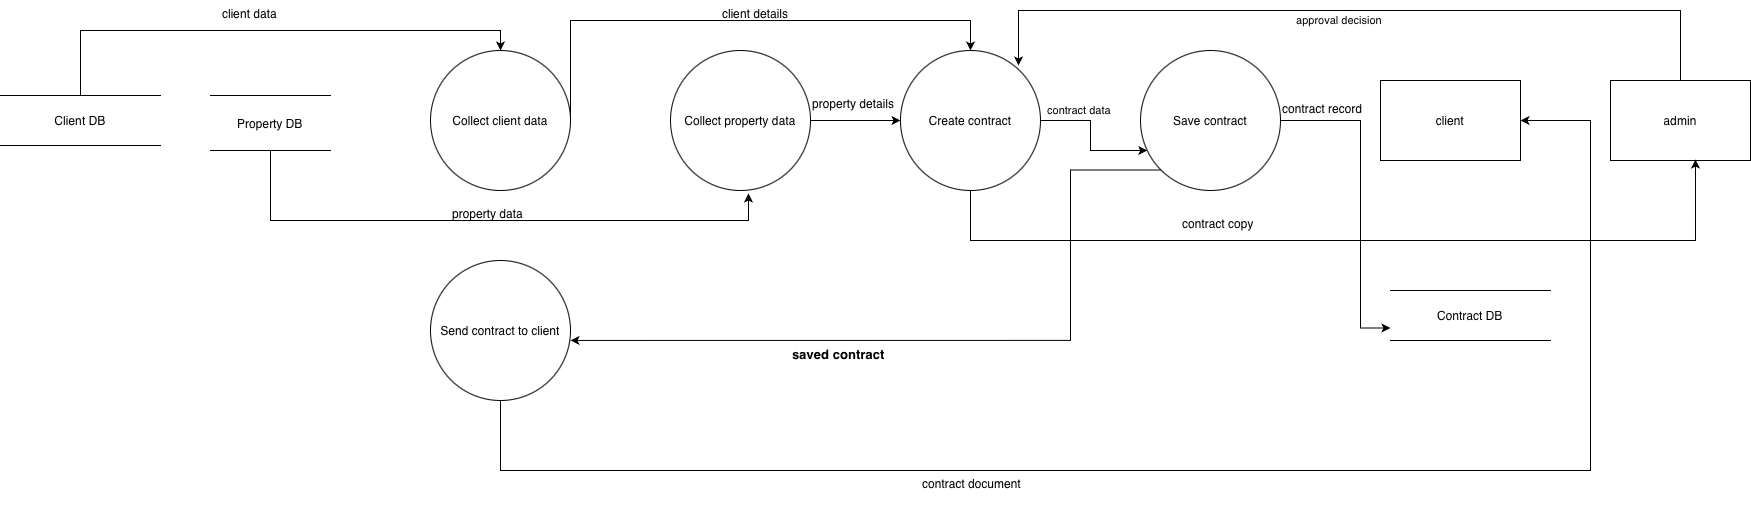

The diagram above was exported from draw.io. Its source (the exported page's mxGraphModel, read from the mxfile embedded in the PNG):
<mxGraphModel dx="1668" dy="625" grid="1" gridSize="10" guides="1" tooltips="1" connect="1" arrows="1" fold="1" page="1" pageScale="1" pageWidth="850" pageHeight="1100" math="0" shadow="0">
  <root>
    <mxCell id="0" />
    <mxCell id="1" parent="0" />
    <mxCell id="EQV0Dvn7ZrVE6o8_j52h-1" parent="1" style="html=1;dashed=0;whiteSpace=wrap;" value="admin" vertex="1">
      <mxGeometry height="80" width="140" x="1320" y="340" as="geometry" />
    </mxCell>
    <mxCell id="EQV0Dvn7ZrVE6o8_j52h-2" parent="1" style="html=1;dashed=0;whiteSpace=wrap;" value="client" vertex="1">
      <mxGeometry height="80" width="140" x="1090" y="340" as="geometry" />
    </mxCell>
    <mxCell id="EQV0Dvn7ZrVE6o8_j52h-27" edge="1" parent="1" source="EQV0Dvn7ZrVE6o8_j52h-3" style="edgeStyle=orthogonalEdgeStyle;rounded=0;orthogonalLoop=1;jettySize=auto;html=1;" target="EQV0Dvn7ZrVE6o8_j52h-4" value="&lt;span class=&quot;s1&quot;&gt;contract data&lt;/span&gt;&lt;span class=&quot;s2&quot;&gt;&lt;span class=&quot;Apple-converted-space&quot;&gt;&amp;nbsp;&lt;/span&gt;&lt;/span&gt;">
      <mxGeometry relative="1" x="-0.415" y="10" as="geometry">
        <mxPoint as="offset" />
        <Array as="points">
          <mxPoint x="800" y="380" />
          <mxPoint x="800" y="410" />
        </Array>
      </mxGeometry>
    </mxCell>
    <mxCell id="EQV0Dvn7ZrVE6o8_j52h-3" parent="1" style="shape=ellipse;html=1;dashed=0;whiteSpace=wrap;aspect=fixed;perimeter=ellipsePerimeter;" value="&lt;span class=&quot;s1&quot;&gt;Create contract&lt;/span&gt;" vertex="1">
      <mxGeometry height="140" width="140" x="610" y="310" as="geometry" />
    </mxCell>
    <mxCell id="EQV0Dvn7ZrVE6o8_j52h-28" edge="1" parent="1" source="EQV0Dvn7ZrVE6o8_j52h-4" style="edgeStyle=orthogonalEdgeStyle;rounded=0;orthogonalLoop=1;jettySize=auto;html=1;entryX=0;entryY=0.75;entryDx=0;entryDy=0;" target="EQV0Dvn7ZrVE6o8_j52h-8">
      <mxGeometry relative="1" as="geometry">
        <Array as="points">
          <mxPoint x="1070" y="380" />
          <mxPoint x="1070" y="588" />
        </Array>
      </mxGeometry>
    </mxCell>
    <mxCell id="EQV0Dvn7ZrVE6o8_j52h-4" parent="1" style="shape=ellipse;html=1;dashed=0;whiteSpace=wrap;aspect=fixed;perimeter=ellipsePerimeter;" value="&lt;span class=&quot;s1&quot;&gt;Save contract&lt;/span&gt;" vertex="1">
      <mxGeometry height="140" width="140" x="850" y="310" as="geometry" />
    </mxCell>
    <mxCell id="EQV0Dvn7ZrVE6o8_j52h-32" edge="1" parent="1" source="EQV0Dvn7ZrVE6o8_j52h-5" style="edgeStyle=orthogonalEdgeStyle;rounded=0;orthogonalLoop=1;jettySize=auto;html=1;" target="EQV0Dvn7ZrVE6o8_j52h-2">
      <mxGeometry relative="1" as="geometry">
        <Array as="points">
          <mxPoint x="210" y="730" />
          <mxPoint x="1300" y="730" />
          <mxPoint x="1300" y="380" />
        </Array>
      </mxGeometry>
    </mxCell>
    <mxCell id="EQV0Dvn7ZrVE6o8_j52h-5" parent="1" style="shape=ellipse;html=1;dashed=0;whiteSpace=wrap;aspect=fixed;perimeter=ellipsePerimeter;" value="&lt;span class=&quot;s1&quot;&gt;Send contract to client&lt;/span&gt;" vertex="1">
      <mxGeometry height="140" width="140" x="140" y="520" as="geometry" />
    </mxCell>
    <mxCell id="EQV0Dvn7ZrVE6o8_j52h-20" edge="1" parent="1" source="EQV0Dvn7ZrVE6o8_j52h-6" style="edgeStyle=orthogonalEdgeStyle;rounded=0;orthogonalLoop=1;jettySize=auto;html=1;exitX=1;exitY=0.5;exitDx=0;exitDy=0;entryX=0.5;entryY=0;entryDx=0;entryDy=0;" target="EQV0Dvn7ZrVE6o8_j52h-3">
      <mxGeometry relative="1" as="geometry">
        <Array as="points">
          <mxPoint x="280" y="280" />
          <mxPoint x="680" y="280" />
        </Array>
      </mxGeometry>
    </mxCell>
    <mxCell id="EQV0Dvn7ZrVE6o8_j52h-6" parent="1" style="shape=ellipse;html=1;dashed=0;whiteSpace=wrap;aspect=fixed;perimeter=ellipsePerimeter;" value="&lt;p class=&quot;p1&quot; style=&quot;text-align: start;&quot;&gt;&lt;span class=&quot;s1&quot;&gt;Collect client data&lt;/span&gt;&lt;/p&gt;" vertex="1">
      <mxGeometry height="140" width="140" x="140" y="310" as="geometry" />
    </mxCell>
    <mxCell id="EQV0Dvn7ZrVE6o8_j52h-22" edge="1" parent="1" source="EQV0Dvn7ZrVE6o8_j52h-7" style="edgeStyle=orthogonalEdgeStyle;rounded=0;orthogonalLoop=1;jettySize=auto;html=1;entryX=0;entryY=0.5;entryDx=0;entryDy=0;" target="EQV0Dvn7ZrVE6o8_j52h-3">
      <mxGeometry relative="1" as="geometry" />
    </mxCell>
    <mxCell id="EQV0Dvn7ZrVE6o8_j52h-7" parent="1" style="shape=ellipse;html=1;dashed=0;whiteSpace=wrap;aspect=fixed;perimeter=ellipsePerimeter;" value="&lt;p class=&quot;p1&quot; style=&quot;text-align: start;&quot;&gt;&lt;span class=&quot;s1&quot;&gt;Collect property data&lt;/span&gt;&lt;/p&gt;" vertex="1">
      <mxGeometry height="140" width="140" x="380" y="310" as="geometry" />
    </mxCell>
    <mxCell id="EQV0Dvn7ZrVE6o8_j52h-8" parent="1" style="html=1;dashed=0;whiteSpace=wrap;shape=partialRectangle;right=0;left=0;" value="&lt;p class=&quot;p1&quot; style=&quot;text-align: start;&quot;&gt;&lt;span class=&quot;s1&quot;&gt;Contract DB&lt;/span&gt;&lt;/p&gt;" vertex="1">
      <mxGeometry height="50" width="160" x="1100" y="550" as="geometry" />
    </mxCell>
    <mxCell id="EQV0Dvn7ZrVE6o8_j52h-14" edge="1" parent="1" source="EQV0Dvn7ZrVE6o8_j52h-10" style="edgeStyle=orthogonalEdgeStyle;rounded=0;orthogonalLoop=1;jettySize=auto;html=1;entryX=0.5;entryY=0;entryDx=0;entryDy=0;" target="EQV0Dvn7ZrVE6o8_j52h-6">
      <mxGeometry relative="1" as="geometry">
        <Array as="points">
          <mxPoint x="-210" y="290" />
          <mxPoint x="210" y="290" />
        </Array>
      </mxGeometry>
    </mxCell>
    <mxCell id="EQV0Dvn7ZrVE6o8_j52h-10" parent="1" style="html=1;dashed=0;whiteSpace=wrap;shape=partialRectangle;right=0;left=0;" value="&lt;span class=&quot;s1&quot;&gt;Client DB&lt;/span&gt;" vertex="1">
      <mxGeometry height="50" width="160" x="-290" y="355" as="geometry" />
    </mxCell>
    <mxCell id="EQV0Dvn7ZrVE6o8_j52h-12" parent="1" style="html=1;dashed=0;whiteSpace=wrap;shape=partialRectangle;right=0;left=0;" value="" vertex="1">
      <mxGeometry height="55" width="120" x="-80" y="355" as="geometry" />
    </mxCell>
    <mxCell id="EQV0Dvn7ZrVE6o8_j52h-13" parent="1" style="text;html=1;whiteSpace=wrap;strokeColor=none;fillColor=none;align=center;verticalAlign=middle;rounded=0;" value="&lt;p class=&quot;p1&quot; style=&quot;text-align: start;&quot;&gt;&lt;span class=&quot;s1&quot;&gt;Property DB&lt;/span&gt;&lt;/p&gt;" vertex="1">
      <mxGeometry height="30" width="90" x="-65" y="367.5" as="geometry" />
    </mxCell>
    <mxCell id="EQV0Dvn7ZrVE6o8_j52h-15" parent="1" style="text;whiteSpace=wrap;html=1;" value="&lt;span class=&quot;s1&quot;&gt;client data&lt;/span&gt;&lt;span class=&quot;s2&quot;&gt;&lt;span class=&quot;Apple-converted-space&quot;&gt;&amp;nbsp;&lt;/span&gt;&lt;/span&gt;" vertex="1">
      <mxGeometry height="40" width="90" x="-70" y="260" as="geometry" />
    </mxCell>
    <mxCell id="EQV0Dvn7ZrVE6o8_j52h-17" edge="1" parent="1" style="edgeStyle=orthogonalEdgeStyle;rounded=0;orthogonalLoop=1;jettySize=auto;html=1;entryX=0.557;entryY=1.021;entryDx=0;entryDy=0;entryPerimeter=0;" target="EQV0Dvn7ZrVE6o8_j52h-7">
      <mxGeometry relative="1" as="geometry">
        <Array as="points">
          <mxPoint x="-20" y="480" />
          <mxPoint x="458" y="480" />
        </Array>
        <mxPoint x="-20" y="410" as="sourcePoint" />
      </mxGeometry>
    </mxCell>
    <mxCell id="EQV0Dvn7ZrVE6o8_j52h-18" parent="1" style="text;whiteSpace=wrap;html=1;" value="&lt;span class=&quot;s1&quot;&gt;property data&lt;/span&gt;&lt;span class=&quot;s2&quot;&gt;&lt;span class=&quot;Apple-converted-space&quot;&gt;&amp;nbsp;&lt;/span&gt;&lt;/span&gt;" vertex="1">
      <mxGeometry height="40" width="110" x="160" y="460" as="geometry" />
    </mxCell>
    <mxCell id="EQV0Dvn7ZrVE6o8_j52h-21" parent="1" style="text;whiteSpace=wrap;html=1;" value="&lt;span class=&quot;s1&quot;&gt;client details&lt;/span&gt;&lt;span class=&quot;s2&quot;&gt;&lt;span class=&quot;Apple-converted-space&quot;&gt;&amp;nbsp;&lt;/span&gt;&lt;/span&gt;" vertex="1">
      <mxGeometry height="40" width="100" x="430" y="260" as="geometry" />
    </mxCell>
    <mxCell id="EQV0Dvn7ZrVE6o8_j52h-23" parent="1" style="text;whiteSpace=wrap;html=1;" value="&lt;span class=&quot;s1&quot;&gt;property details&lt;/span&gt;&lt;span class=&quot;s2&quot;&gt;&lt;span class=&quot;Apple-converted-space&quot;&gt;&amp;nbsp;&lt;/span&gt;&lt;/span&gt;" vertex="1">
      <mxGeometry height="40" width="120" x="520" y="350" as="geometry" />
    </mxCell>
    <mxCell id="EQV0Dvn7ZrVE6o8_j52h-24" edge="1" parent="1" source="EQV0Dvn7ZrVE6o8_j52h-3" style="edgeStyle=orthogonalEdgeStyle;rounded=0;orthogonalLoop=1;jettySize=auto;html=1;entryX=0.607;entryY=0.988;entryDx=0;entryDy=0;entryPerimeter=0;" target="EQV0Dvn7ZrVE6o8_j52h-1">
      <mxGeometry relative="1" as="geometry">
        <Array as="points">
          <mxPoint x="680" y="500" />
          <mxPoint x="1405" y="500" />
        </Array>
      </mxGeometry>
    </mxCell>
    <mxCell id="EQV0Dvn7ZrVE6o8_j52h-25" parent="1" style="text;whiteSpace=wrap;html=1;" value="&lt;span class=&quot;s1&quot;&gt;contract copy&lt;/span&gt;&lt;span class=&quot;s2&quot;&gt;&lt;span class=&quot;Apple-converted-space&quot;&gt;&amp;nbsp;&lt;/span&gt;&lt;/span&gt;" vertex="1">
      <mxGeometry height="40" width="110" x="890" y="470" as="geometry" />
    </mxCell>
    <mxCell id="EQV0Dvn7ZrVE6o8_j52h-26" edge="1" parent="1" source="EQV0Dvn7ZrVE6o8_j52h-1" style="edgeStyle=orthogonalEdgeStyle;rounded=0;orthogonalLoop=1;jettySize=auto;html=1;entryX=0.843;entryY=0.107;entryDx=0;entryDy=0;entryPerimeter=0;" target="EQV0Dvn7ZrVE6o8_j52h-3" value="&lt;span class=&quot;s1&quot;&gt;approval decision&lt;/span&gt;&lt;span class=&quot;s2&quot;&gt;&lt;span class=&quot;Apple-converted-space&quot;&gt;&amp;nbsp;&lt;/span&gt;&lt;/span&gt;">
      <mxGeometry relative="1" x="0.042" y="10" as="geometry">
        <mxPoint as="offset" />
        <Array as="points">
          <mxPoint x="1390" y="270" />
          <mxPoint x="728" y="270" />
        </Array>
      </mxGeometry>
    </mxCell>
    <mxCell id="EQV0Dvn7ZrVE6o8_j52h-29" parent="1" style="text;whiteSpace=wrap;html=1;" value="&lt;span class=&quot;s1&quot;&gt;contract record&lt;/span&gt;&lt;span class=&quot;s2&quot;&gt;&lt;span class=&quot;Apple-converted-space&quot;&gt;&amp;nbsp;&lt;/span&gt;&lt;/span&gt;" vertex="1">
      <mxGeometry height="40" width="120" x="990" y="355" as="geometry" />
    </mxCell>
    <mxCell id="EQV0Dvn7ZrVE6o8_j52h-30" edge="1" parent="1" source="EQV0Dvn7ZrVE6o8_j52h-4" style="edgeStyle=orthogonalEdgeStyle;rounded=0;orthogonalLoop=1;jettySize=auto;html=1;exitX=0;exitY=1;exitDx=0;exitDy=0;entryX=1;entryY=0.571;entryDx=0;entryDy=0;entryPerimeter=0;" target="EQV0Dvn7ZrVE6o8_j52h-5">
      <mxGeometry relative="1" as="geometry">
        <Array as="points">
          <mxPoint x="780" y="430" />
          <mxPoint x="780" y="600" />
        </Array>
      </mxGeometry>
    </mxCell>
    <mxCell id="EQV0Dvn7ZrVE6o8_j52h-31" parent="1" style="text;whiteSpace=wrap;html=1;" value="&lt;p style=&quot;margin: 0px; font-style: normal; font-variant-caps: normal; font-weight: normal; font-stretch: normal; font-size: 13.1px; line-height: normal; font-family: Helvetica; font-size-adjust: none; font-kerning: auto; font-variant-alternates: normal; font-variant-ligatures: normal; font-variant-numeric: normal; font-variant-east-asian: normal; font-variant-position: normal; font-variant-emoji: normal; font-feature-settings: normal; font-optical-sizing: auto; font-variation-settings: normal;&quot;&gt;&lt;span style=&quot;color: rgb(0, 0, 0);&quot;&gt;&lt;b&gt;saved contract&lt;/b&gt;&lt;span class=&quot;Apple-converted-space&quot;&gt;&amp;nbsp;&lt;/span&gt;&lt;/span&gt;&lt;/p&gt;" vertex="1">
      <mxGeometry height="40" width="130" x="500" y="600" as="geometry" />
    </mxCell>
    <mxCell id="EQV0Dvn7ZrVE6o8_j52h-33" parent="1" style="text;whiteSpace=wrap;html=1;" value="&lt;span class=&quot;s1&quot;&gt;contract document&lt;/span&gt;&lt;span class=&quot;s2&quot;&gt;&lt;span class=&quot;Apple-converted-space&quot;&gt;&amp;nbsp;&lt;/span&gt;&lt;/span&gt;" vertex="1">
      <mxGeometry height="40" width="140" x="630" y="730" as="geometry" />
    </mxCell>
  </root>
</mxGraphModel>